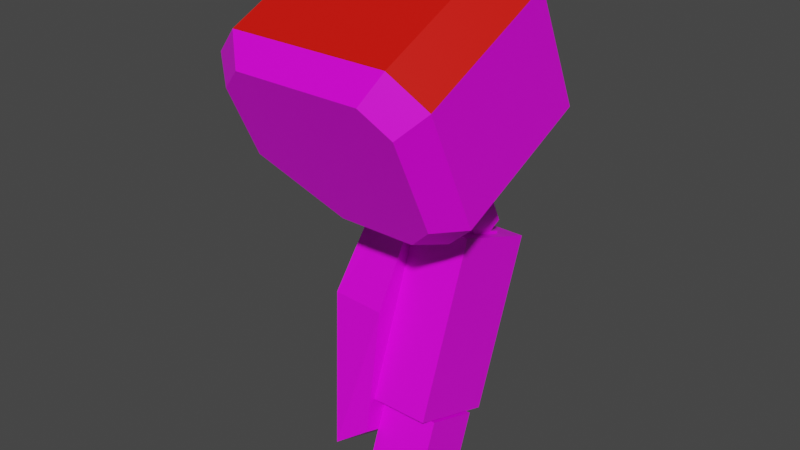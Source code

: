 # Source: mech_armr10.blend  (saved by Blender 2.92.15; exported with 4.5.12 LTS)
import bpy
from mathutils import Matrix  # noqa: F401  (used for matrix-valued properties, if any)

bpy.ops.wm.read_factory_settings(use_empty=True)
scene = bpy.context.scene
scene.name = 'Scene'

# ---- collections
col_armr10 = bpy.data.collections.new('armr10'); scene.collection.children.link(col_armr10)

# ---- images (referenced by path relative to the original .blend; pixels are not part of the script)
import os
ASSET_DIR = os.environ.get("B2B_ASSET_DIR", "")  # directory of the original .blend (textures are referenced by path, not embedded)
HERE = os.path.dirname(os.path.abspath(__file__))  # packed textures are extracted next to this script under _unpacked/

def load_image(name, relpath, width, height, colorspace="sRGB"):
    """Load a texture the original file referenced (path relative to the .blend, or extracted next to this script)."""
    p = next((c for c in (os.path.join(HERE, relpath), os.path.join(ASSET_DIR, relpath)) if relpath and os.path.exists(c)), "")
    if p:
        img = bpy.data.images.load(p, check_existing=True)
        img.name = name
    else:  # same state as the original file: an image datablock whose file is absent (Cycles renders it pink)
        img = bpy.data.images.new(name, width, height)
        img.source = "FILE"
        img.filepath = "//" + (relpath or name)
    img.colorspace_settings.name = colorspace
    return img
img_tex_armr10_png = load_image('tex_armr10.png', 'tex_armr10.png', 1024, 1024, 'sRGB')

# ---- materials (node trees are filled in below, after node groups)
mat_mat_armr = bpy.data.materials.new('mat_armr')
mat_mat_armr.alpha_threshold = 0.0
mat_mat_armr.use_backface_culling = True
mat_mat_armr.use_transparent_shadow = False
mat_mat_armr.line_color = (0.0, 0.0, 0.0, 1.0)
mat_mat_team = bpy.data.materials.new('mat_team')
mat_mat_team.use_backface_culling = True
mat_mat_team.use_transparent_shadow = False

# ---- material node trees
mat_mat_armr.use_nodes = True; mat_mat_armr.node_tree.nodes.clear()
_N = mat_mat_armr.node_tree.nodes; _L = mat_mat_armr.node_tree.links
n0 = _N.new('ShaderNodeOutputMaterial'); n0.name = 'Material Output'; n0.location = (300, 300)
n1 = _N.new('ShaderNodeBsdfPrincipled'); n1.name = 'Principled BSDF'; n1.location = (10, 300)
n1.distribution = 'GGX'
n1.subsurface_method = 'BURLEY'
n1.inputs[2].default_value = 0.4
n1.inputs[3].default_value = 1.45
n1.inputs[27].default_value = (0.0, 0.0, 0.0, 1.0)
n1.inputs[28].default_value = 1.0
n2 = _N.new('ShaderNodeTexImage'); n2.name = 'Image Texture.001'; n2.location = (-254, 300)
n2.image = img_tex_armr10_png
n2.interpolation = 'Closest'
_L.new(n1.outputs[0], n0.inputs[0])
_L.new(n2.outputs[0], n1.inputs[0])
n0.is_active_output = True
mat_mat_team.use_nodes = True; mat_mat_team.node_tree.nodes.clear()
_N = mat_mat_team.node_tree.nodes; _L = mat_mat_team.node_tree.links
n0 = _N.new('ShaderNodeBsdfPrincipled'); n0.name = 'Principled BSDF'; n0.location = (10, 300)
n0.distribution = 'GGX'
n0.subsurface_method = 'BURLEY'
n0.inputs[0].default_value = (0.8, 0.004458, 0.0, 1.0)
n0.inputs[3].default_value = 1.45
n0.inputs[27].default_value = (0.0, 0.0, 0.0, 1.0)
n0.inputs[28].default_value = 1.0
n1 = _N.new('ShaderNodeOutputMaterial'); n1.name = 'Material Output'; n1.location = (300, 300)
_L.new(n0.outputs[0], n1.inputs[0])
n1.is_active_output = True

# ---- world
world_world = bpy.data.worlds.new('World'); scene.world = world_world
world_world.use_nodes = True; world_world.node_tree.nodes.clear()
_N = world_world.node_tree.nodes; _L = world_world.node_tree.links
n0 = _N.new('ShaderNodeOutputWorld'); n0.name = 'World Output'; n0.location = (300, 300)
n1 = _N.new('ShaderNodeBackground'); n1.name = 'Background'; n1.location = (10, 300)
n1.inputs[0].default_value = (0.05088, 0.05088, 0.05088, 1.0)
_L.new(n1.outputs[0], n0.inputs[0])
n0.is_active_output = True
world_world.color = (0.05088, 0.05088, 0.05088)
world_world.use_sun_shadow = False
world_world.sun_shadow_jitter_overblur = 0.0

# ---- meshes
me_arm = bpy.data.meshes.new('arm')
me_arm.from_pydata([(-0.2371, 0.08668, -0.2066), (-0.2371, -0.09322, -0.7008), (-0.2371, 0.2671, -0.2722), (-0.2371, 0.08721, -0.7665), (-0.2371, -0.05251, -0.4486), (-0.2371, 0.2181, -0.5471), (-0.3211, 0.106, -0.1814), (-0.3091, -0.1028, -0.7552), (-0.3211, 0.2684, -0.2405), (-0.3091, 0.05957, -0.8143), (-0.3571, -0.03898, -0.4535), (-0.3571, 0.2046, -0.5422), (-0.1171, -0.06944, -0.6355), (-0.1171, 0.05463, -0.2946), (-0.1171, 0.111, -0.7011), (-0.1171, 0.235, -0.3603), (-0.2371, -0.06944, -0.6355), (-0.2371, 0.05463, -0.2946), (-0.2371, 0.111, -0.7011), (-0.2371, 0.235, -0.3603), (-0.009589, -0.08442, -0.1868), (-0.4646, -0.1119, -0.1279), (-0.009589, -0.1943, 0.04887), (-0.3996, -0.2218, 0.1078), (-0.07459, -0.2218, 0.1078), (-0.07459, -0.05695, -0.2457), (-0.2696, -0.05695, -0.2457), (-0.4646, -0.1943, 0.04887), (-0.009589, 0.1984, -0.05491), (-0.4646, 0.1709, 0.004), (-0.009589, 0.08847, 0.1807), (-0.3996, 0.061, 0.2396), (-0.07459, 0.061, 0.2396), (-0.07459, 0.2258, -0.1138), (-0.2696, 0.2258, -0.1138), (-0.4646, 0.08847, 0.1807), (-0.05184, 0.2338, -0.007897), (-0.4158, 0.2118, 0.03923), (-0.05184, 0.1459, 0.1806), (-0.3638, 0.1239, 0.2277), (-0.1038, 0.1239, 0.2277), (-0.1038, 0.2558, -0.05502), (-0.2598, 0.2558, -0.05502), (-0.4158, 0.1459, 0.1806), (-0.05184, -0.1432, -0.1837), (-0.4158, -0.1652, -0.1366), (-0.05184, -0.2311, 0.004806), (-0.3638, -0.2531, 0.05193), (-0.1038, -0.2531, 0.05193), (-0.1038, -0.1212, -0.2308), (-0.2598, -0.1212, -0.2308), (-0.4158, -0.2311, 0.004806), (-0.1388, 0.05456, -0.6857), (-0.1388, -0.01474, -0.6604), (-0.2126, 0.05456, -0.6857), (-0.2126, -0.01474, -0.6604), (-0.1146, 0.03753, -0.8034), (-0.1146, -0.07735, -0.7616), (-0.2368, 0.03753, -0.8034), (-0.2368, -0.07735, -0.7616), (-0.1029, -0.0352, -0.09674), (-0.1029, 0.09671, -0.03523), (-0.2485, -0.0352, -0.09674), (-0.2485, 0.09671, -0.03523), (-0.1029, 0.001707, -0.1759), (-0.1029, 0.1336, -0.1144), (-0.2485, 0.001707, -0.1759), (-0.2485, 0.1336, -0.1144), (-0.1393, 0.08389, -0.266), (-0.1393, 0.1498, -0.2353), (-0.2121, 0.08389, -0.266), (-0.2121, 0.1498, -0.2353), (-0.2121, 0.1868, -0.3144), (-0.2121, 0.1208, -0.3452), (-0.1393, 0.1868, -0.3144), (-0.1393, 0.1208, -0.3452), (-0.1029, -0.08987, 0.02051), (-0.1029, 0.04203, 0.08202), (-0.2485, -0.08987, 0.02051), (-0.2485, 0.04203, 0.08202), (-0.1146, 0.07735, -0.694), (-0.1146, -0.03753, -0.6521), (-0.2368, 0.07735, -0.694), (-0.2368, -0.03753, -0.6521), (-0.1388, 0.1818, -0.3361), (-0.1388, 0.1125, -0.3109), (-0.2126, 0.1818, -0.3361), (-0.2126, 0.1125, -0.3109)], [], [(0, 4, 1, 3, 5, 2), (8, 11, 10, 6), (1, 7, 9, 3), (2, 8, 6, 0), (3, 9, 11, 5), (5, 11, 8, 2), (4, 10, 7, 1), (0, 6, 10, 4), (12, 14, 15, 13), (14, 18, 19, 15), (16, 12, 13, 17), (14, 12, 16, 18), (19, 17, 13, 15), (10, 11, 9, 7), (23, 27, 51, 47), (28, 33, 41, 36), (27, 23, 31, 35), (22, 20, 28, 30), (21, 27, 35, 29), (20, 25, 33, 28), (24, 22, 30, 32), (26, 21, 29, 34), (25, 26, 34, 33), (23, 24, 32, 31), (36, 41, 42, 37, 43, 39, 40, 38), (32, 30, 38, 40), (34, 29, 37, 42), (33, 34, 42, 41), (31, 32, 40, 39), (35, 31, 39, 43), (30, 28, 36, 38), (29, 35, 43, 37), (44, 46, 48, 47, 51, 45, 50, 49), (20, 22, 46, 44), (27, 21, 45, 51), (25, 20, 44, 49), (22, 24, 48, 46), (21, 26, 50, 45), (26, 25, 49, 50), (24, 23, 47, 48), (53, 85, 87, 55), (57, 59, 58, 56), (83, 59, 57, 81), (82, 58, 59, 83), (80, 56, 58, 82), (81, 57, 56, 80), (62, 78, 79, 63), (62, 66, 64, 60), (67, 71, 70, 66), (61, 65, 67, 63), (63, 67, 66, 62), (60, 64, 65, 61), (64, 68, 69, 65), (66, 70, 68, 64), (65, 69, 71, 67), (69, 74, 72, 71), (70, 73, 75, 68), (71, 72, 73, 70), (68, 75, 74, 69), (77, 79, 78, 76), (61, 77, 76, 60), (60, 76, 78, 62), (63, 79, 77, 61), (53, 81, 80, 52), (54, 82, 83, 55), (52, 80, 82, 54), (55, 83, 81, 53), (85, 84, 86, 87), (55, 87, 86, 54), (54, 86, 84, 52), (52, 84, 85, 53)])
me_arm.polygons.foreach_set('material_index', [0, 0, 0, 0, 0, 0, 0, 0, 0, 0, 0, 0, 0, 0, 0, 0, 1, 0, 1, 0, 1, 0, 0, 1, 0, 0, 0, 0, 0, 0, 0, 0, 0, 0, 0, 0, 0, 0, 0, 0, 0, 0, 0, 0, 0, 0, 0, 0, 0, 0, 0, 0, 0, 0, 0, 0, 0, 0, 0, 0, 0, 0, 0, 0, 0, 0, 0, 0, 0, 0, 0])
_uv = me_arm.uv_layers.new(name='UVMap')
_uv.uv.foreach_set('vector', [0.08363, 0.3161, 0.3211, 0.3576, 0.5377, 0.3161, 0.5377, 0.1504, 0.3211, 0.109, 0.08363, 0.1504, 0.3926, 0.6596, 0.658, 0.6969, 0.658, 0.4731, 0.3926, 0.5104, 0.5377, 0.3161, 0.6156, 0.3079, 0.6156, 0.1587, 0.5377, 0.1504, 0.08363, 0.1504, 0.006556, 0.1587, 0.006556, 0.3079, 0.08363, 0.3161, 0.5377, 0.1504, 0.5964, 0.09847, 0.343, 0.006937, 0.3211, 0.109, 0.3211, 0.109, 0.3011, 0.006556, 0.04436, 0.08356, 0.08363, 0.1504, 0.3211, 0.3576, 0.343, 0.4596, 0.5964, 0.3681, 0.5377, 0.3161, 0.08363, 0.3161, 0.04436, 0.383, 0.3011, 0.46, 0.3211, 0.3576, 0.2759, 0.5767, 0.1102, 0.5767, 0.1102, 0.8898, 0.2759, 0.8898, 0.1102, 0.5767, 0.006556, 0.5767, 0.006556, 0.8898, 0.1102, 0.8898, 0.3795, 0.5767, 0.2759, 0.5767, 0.2759, 0.8898, 0.3795, 0.8898, 0.1102, 0.5767, 0.2759, 0.5767, 0.2759, 0.4731, 0.1102, 0.4731, 0.1102, 0.9934, 0.2759, 0.9934, 0.2759, 0.8898, 0.1102, 0.8898, 0.658, 0.4731, 0.658, 0.6969, 0.9248, 0.6596, 0.9248, 0.5104, 0.5175, 0.05388, 0.5788, 0.05388, 0.5673, 0.004997, 0.5183, 0.004997, 0.06627, 0.2619, 0.004997, 0.2619, 0.01036, 0.3097, 0.05938, 0.3097, 0.5788, 0.05388, 0.5175, 0.05388, 0.5175, 0.2619, 0.5788, 0.2619, 0.2396, 0.05388, 0.06627, 0.05388, 0.06627, 0.2619, 0.2396, 0.2619, 0.7088, 0.05388, 0.5788, 0.05388, 0.5788, 0.2619, 0.7088, 0.2619, 0.06627, 0.05388, 0.004997, 0.05388, 0.004997, 0.2619, 0.06627, 0.2619, 0.3009, 0.05388, 0.2396, 0.05388, 0.2396, 0.2619, 0.3009, 0.2619, 0.865, 0.05388, 0.7088, 0.05388, 0.7088, 0.2619, 0.865, 0.2619, 0.995, 0.05388, 0.865, 0.05388, 0.865, 0.2619, 0.995, 0.2619, 0.5175, 0.05388, 0.3009, 0.05388, 0.3009, 0.2619, 0.5175, 0.2619, 0.2923, 0.3207, 0.2576, 0.3554, 0.2576, 0.4594, 0.327, 0.5634, 0.431, 0.5634, 0.4656, 0.5287, 0.4656, 0.3554, 0.431, 0.3207, 0.3009, 0.2619, 0.2396, 0.2619, 0.248, 0.3086, 0.297, 0.3086, 0.865, 0.2619, 0.7088, 0.2619, 0.7304, 0.3053, 0.8554, 0.3053, 0.995, 0.2619, 0.865, 0.2619, 0.8715, 0.3059, 0.9755, 0.3059, 0.5175, 0.2619, 0.3009, 0.2619, 0.3204, 0.3046, 0.4937, 0.3046, 0.5788, 0.2619, 0.5175, 0.2619, 0.5183, 0.3107, 0.5673, 0.3107, 0.2396, 0.2619, 0.06627, 0.2619, 0.08469, 0.3065, 0.2233, 0.3065, 0.7088, 0.2619, 0.5788, 0.2619, 0.595, 0.3094, 0.699, 0.3094, 0.004997, 0.3554, 0.004997, 0.4941, 0.03966, 0.5287, 0.213, 0.5287, 0.2476, 0.4941, 0.2476, 0.3901, 0.1437, 0.3207, 0.03966, 0.3207, 0.06627, 0.05388, 0.2396, 0.05388, 0.2233, 0.009218, 0.08469, 0.009218, 0.5788, 0.05388, 0.7088, 0.05388, 0.699, 0.006367, 0.595, 0.006367, 0.004997, 0.05388, 0.06627, 0.05388, 0.05938, 0.006065, 0.01036, 0.006065, 0.2396, 0.05388, 0.3009, 0.05388, 0.297, 0.007107, 0.248, 0.007107, 0.7088, 0.05388, 0.865, 0.05388, 0.8554, 0.01047, 0.7304, 0.01047, 0.865, 0.05388, 0.995, 0.05388, 0.9755, 0.009893, 0.8715, 0.009893, 0.3009, 0.05388, 0.5175, 0.05388, 0.4937, 0.01119, 0.3204, 0.01119, 0.8793, 0.5933, 0.8793, 0.775, 0.9176, 0.775, 0.9176, 0.5933, 0.8666, 0.5181, 0.9302, 0.5181, 0.9302, 0.5779, 0.8666, 0.5779, 0.9302, 0.5977, 0.9302, 0.5408, 0.8666, 0.5408, 0.8666, 0.5977, 0.2123, 0.5759, 0.1916, 0.519, 0.1319, 0.5408, 0.1526, 0.5977, 0.8666, 0.5759, 0.8666, 0.519, 0.9302, 0.519, 0.9302, 0.5759, 0.1526, 0.5977, 0.1319, 0.5408, 0.1916, 0.519, 0.2123, 0.5759, 0.1538, 0.8864, 0.1254, 0.9473, 0.1939, 0.9793, 0.2224, 0.9184, 0.9363, 0.8864, 0.9363, 0.8452, 0.8606, 0.8452, 0.8606, 0.8864, 0.2415, 0.8772, 0.25, 0.8144, 0.2157, 0.7984, 0.173, 0.8452, 0.8606, 0.9184, 0.8606, 0.8772, 0.9363, 0.8772, 0.9363, 0.9184, 0.2224, 0.9184, 0.2415, 0.8772, 0.173, 0.8452, 0.1538, 0.8864, 0.1538, 0.8864, 0.173, 0.8452, 0.2415, 0.8772, 0.2224, 0.9184, 0.173, 0.8452, 0.2157, 0.7984, 0.25, 0.8144, 0.2415, 0.8772, 0.9363, 0.8452, 0.9173, 0.7984, 0.8795, 0.7984, 0.8606, 0.8452, 0.8606, 0.8772, 0.8795, 0.8144, 0.9173, 0.8144, 0.9363, 0.8772, 0.8795, 0.8144, 0.8795, 0.7732, 0.9173, 0.7732, 0.9173, 0.8144, 0.9173, 0.7984, 0.9173, 0.7572, 0.8795, 0.7572, 0.8795, 0.7984, 0.25, 0.8144, 0.2692, 0.7732, 0.2349, 0.7572, 0.2157, 0.7984, 0.2157, 0.7984, 0.2349, 0.7572, 0.2692, 0.7732, 0.25, 0.8144, 0.8606, 0.5802, 0.9363, 0.5802, 0.9363, 0.5116, 0.8606, 0.5116, 0.2224, 0.9184, 0.1939, 0.9793, 0.1254, 0.9473, 0.1538, 0.8864, 0.8606, 0.8864, 0.8606, 0.9473, 0.9363, 0.9473, 0.9363, 0.8864, 0.9363, 0.9184, 0.9363, 0.9793, 0.8606, 0.9793, 0.8606, 0.9184, 0.8793, 0.5507, 0.8666, 0.5388, 0.8666, 0.5986, 0.8793, 0.5867, 0.9176, 0.5867, 0.9302, 0.5986, 0.9302, 0.5388, 0.9176, 0.5507, 0.8793, 0.5867, 0.8666, 0.5986, 0.9302, 0.5986, 0.9176, 0.5867, 0.9176, 0.5507, 0.9302, 0.5388, 0.8666, 0.5388, 0.8793, 0.5507, 0.8793, 0.6168, 0.8793, 0.6528, 0.9176, 0.6528, 0.9176, 0.6168, 0.1644, 0.5933, 0.2306, 0.775, 0.2666, 0.7619, 0.2004, 0.5802, 0.9176, 0.5802, 0.9176, 0.7619, 0.8793, 0.7619, 0.8793, 0.5802, 0.2004, 0.5802, 0.2666, 0.7619, 0.2306, 0.775, 0.1644, 0.5933])
me_arm.materials.append(mat_mat_armr)
me_arm.materials.append(mat_mat_team)
me_arm.use_remesh_fix_poles = True
me_arm.use_remesh_preserve_attributes = False
me_arm.use_mirror_vertex_groups = False
me_arm.update()
arm_armature_001 = bpy.data.armatures.new('Armature.001')  # bones are not reproduced

# ---- objects
ob_arm = bpy.data.objects.new('arm', me_arm)
ob_armature = bpy.data.objects.new('Armature', arm_armature_001)

# ---- transforms, parenting, visibility, modifiers, constraints
ob_arm.location = (0.0, 0.0, 0.0)
ob_arm.lineart.crease_threshold = 0.0
_vg = ob_arm.vertex_groups.new(name='lower')
_vg = ob_arm.vertex_groups.new(name='shoulder')
_vg = ob_arm.vertex_groups.new(name='upper')
ob_armature.location = (0.0, 0.0, 0.0)
ob_armature.lineart.crease_threshold = 0.0

# ---- collection membership
col_armr10.objects.link(ob_arm)
col_armr10.objects.link(ob_armature)

# ---- scene / render settings (as saved in the file)
scene.frame_start = 1; scene.frame_end = 250; scene.frame_set(1)
scene.render.engine = 'BLENDER_EEVEE_NEXT'
scene.cycles.use_denoising = False
scene.cycles.samples = 128
scene.cycles.sampling_pattern = 'TABULATED_SOBOL'
scene.cycles.use_adaptive_sampling = False
scene.cycles.use_light_tree = False
scene.view_settings.view_transform = 'Filmic'
bpy.context.view_layer.update()

# ---- added for rendering (the .blend has no active camera and no usable light): camera, sun
cam_auto = bpy.data.cameras.new('AutoCamera')
cam_auto.lens = 50.0
cam_auto.sensor_width = 36.0
cam_auto.clip_end = 1000.0
ob_auto_camera = bpy.data.objects.new('AutoCamera', cam_auto)
scene.collection.objects.link(ob_auto_camera)
ob_auto_camera.location = (0.92951, -1.39226, 0.645942)
ob_auto_camera.rotation_euler = (1.09748, -7.21219e-08, 0.694738)
scene.camera = ob_auto_camera
light_auto_sun = bpy.data.lights.new('AutoSun', 'SUN')
light_auto_sun.energy = 3.0
light_auto_sun.angle = 0.0523599
ob_auto_sun = bpy.data.objects.new('AutoSun', light_auto_sun)
scene.collection.objects.link(ob_auto_sun)
ob_auto_sun.rotation_euler = (0.872665, 0.174533, 0.523599)
bpy.context.view_layer.update()
